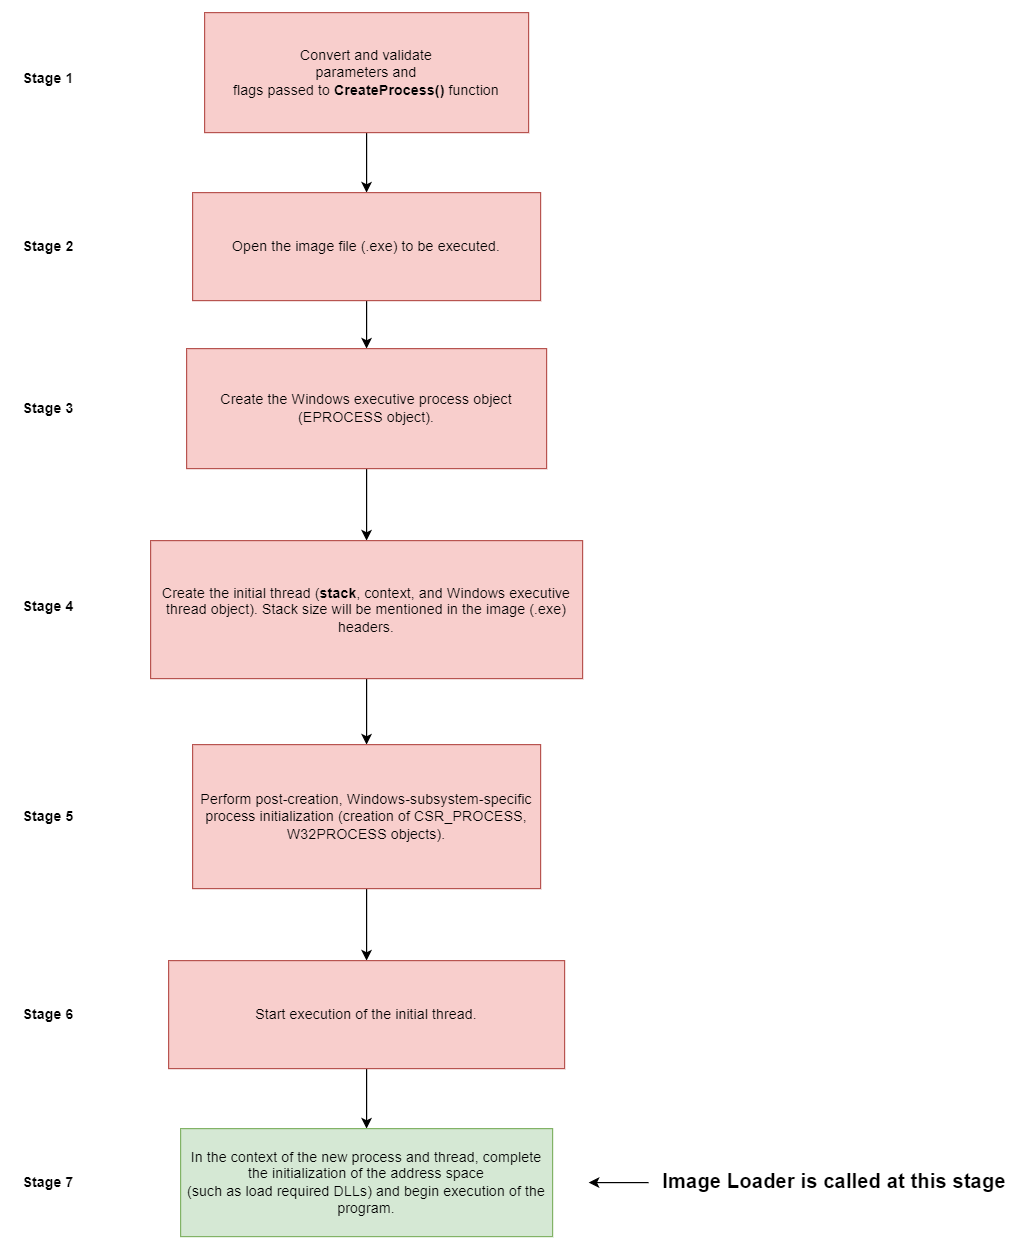

The diagram above was exported from draw.io. Its source (the exported page's mxGraphModel, read from the mxfile embedded in the PNG):
<mxGraphModel dx="1038" dy="579" grid="1" gridSize="10" guides="1" tooltips="1" connect="1" arrows="1" fold="1" page="1" pageScale="1" pageWidth="827" pageHeight="1169" math="0" shadow="0">
  <root>
    <mxCell id="WIyWlLk6GJQsqaUBKTNV-0" />
    <mxCell id="WIyWlLk6GJQsqaUBKTNV-1" parent="WIyWlLk6GJQsqaUBKTNV-0" />
    <mxCell id="S4MvBnvtOrI8DpIXafK5-9" value="" style="edgeStyle=orthogonalEdgeStyle;rounded=0;orthogonalLoop=1;jettySize=auto;html=1;" edge="1" parent="WIyWlLk6GJQsqaUBKTNV-1" source="S4MvBnvtOrI8DpIXafK5-0" target="S4MvBnvtOrI8DpIXafK5-1">
      <mxGeometry relative="1" as="geometry" />
    </mxCell>
    <mxCell id="S4MvBnvtOrI8DpIXafK5-0" value="Convert and validate&lt;br/&gt;parameters and&lt;br/&gt;flags passed to &lt;b&gt;CreateProcess()&lt;/b&gt; function" style="rounded=0;whiteSpace=wrap;html=1;fillColor=#f8cecc;strokeColor=#b85450;" vertex="1" parent="WIyWlLk6GJQsqaUBKTNV-1">
      <mxGeometry x="250" y="70" width="270" height="100" as="geometry" />
    </mxCell>
    <mxCell id="S4MvBnvtOrI8DpIXafK5-10" value="" style="edgeStyle=orthogonalEdgeStyle;rounded=0;orthogonalLoop=1;jettySize=auto;html=1;" edge="1" parent="WIyWlLk6GJQsqaUBKTNV-1" source="S4MvBnvtOrI8DpIXafK5-1" target="S4MvBnvtOrI8DpIXafK5-2">
      <mxGeometry relative="1" as="geometry" />
    </mxCell>
    <mxCell id="S4MvBnvtOrI8DpIXafK5-1" value="Open the image file (.exe) to be executed." style="rounded=0;whiteSpace=wrap;html=1;fillColor=#f8cecc;strokeColor=#b85450;" vertex="1" parent="WIyWlLk6GJQsqaUBKTNV-1">
      <mxGeometry x="240" y="220" width="290" height="90" as="geometry" />
    </mxCell>
    <mxCell id="S4MvBnvtOrI8DpIXafK5-11" value="" style="edgeStyle=orthogonalEdgeStyle;rounded=0;orthogonalLoop=1;jettySize=auto;html=1;" edge="1" parent="WIyWlLk6GJQsqaUBKTNV-1" source="S4MvBnvtOrI8DpIXafK5-2" target="S4MvBnvtOrI8DpIXafK5-3">
      <mxGeometry relative="1" as="geometry" />
    </mxCell>
    <mxCell id="S4MvBnvtOrI8DpIXafK5-2" value="Create the Windows executive process object (EPROCESS object)." style="rounded=0;whiteSpace=wrap;html=1;fillColor=#f8cecc;strokeColor=#b85450;" vertex="1" parent="WIyWlLk6GJQsqaUBKTNV-1">
      <mxGeometry x="235" y="350" width="300" height="100" as="geometry" />
    </mxCell>
    <mxCell id="S4MvBnvtOrI8DpIXafK5-12" value="" style="edgeStyle=orthogonalEdgeStyle;rounded=0;orthogonalLoop=1;jettySize=auto;html=1;" edge="1" parent="WIyWlLk6GJQsqaUBKTNV-1" source="S4MvBnvtOrI8DpIXafK5-3" target="S4MvBnvtOrI8DpIXafK5-4">
      <mxGeometry relative="1" as="geometry" />
    </mxCell>
    <mxCell id="S4MvBnvtOrI8DpIXafK5-3" value="Create the initial thread (&lt;b&gt;stack&lt;/b&gt;, context, and Windows executive thread object). Stack size will be mentioned in the image (.exe) headers." style="rounded=0;whiteSpace=wrap;html=1;fillColor=#f8cecc;strokeColor=#b85450;" vertex="1" parent="WIyWlLk6GJQsqaUBKTNV-1">
      <mxGeometry x="205" y="510" width="360" height="115" as="geometry" />
    </mxCell>
    <mxCell id="S4MvBnvtOrI8DpIXafK5-13" value="" style="edgeStyle=orthogonalEdgeStyle;rounded=0;orthogonalLoop=1;jettySize=auto;html=1;" edge="1" parent="WIyWlLk6GJQsqaUBKTNV-1" source="S4MvBnvtOrI8DpIXafK5-4" target="S4MvBnvtOrI8DpIXafK5-5">
      <mxGeometry relative="1" as="geometry" />
    </mxCell>
    <mxCell id="S4MvBnvtOrI8DpIXafK5-4" value="Perform post-creation, Windows-subsystem-specific process initialization (creation of CSR_PROCESS, W32PROCESS objects)." style="rounded=0;whiteSpace=wrap;html=1;fillColor=#f8cecc;strokeColor=#b85450;" vertex="1" parent="WIyWlLk6GJQsqaUBKTNV-1">
      <mxGeometry x="240" y="680" width="290" height="120" as="geometry" />
    </mxCell>
    <mxCell id="S4MvBnvtOrI8DpIXafK5-14" value="" style="edgeStyle=orthogonalEdgeStyle;rounded=0;orthogonalLoop=1;jettySize=auto;html=1;" edge="1" parent="WIyWlLk6GJQsqaUBKTNV-1" source="S4MvBnvtOrI8DpIXafK5-5" target="S4MvBnvtOrI8DpIXafK5-6">
      <mxGeometry relative="1" as="geometry" />
    </mxCell>
    <mxCell id="S4MvBnvtOrI8DpIXafK5-5" value="Start execution of the initial thread." style="rounded=0;whiteSpace=wrap;html=1;fillColor=#f8cecc;strokeColor=#b85450;" vertex="1" parent="WIyWlLk6GJQsqaUBKTNV-1">
      <mxGeometry x="220" y="860" width="330" height="90" as="geometry" />
    </mxCell>
    <mxCell id="S4MvBnvtOrI8DpIXafK5-6" value="In the context of the new process and thread, complete the initialization of the address space&lt;br/&gt;(such as load required DLLs) and begin execution of the program." style="rounded=0;whiteSpace=wrap;html=1;fillColor=#d5e8d4;strokeColor=#82b366;" vertex="1" parent="WIyWlLk6GJQsqaUBKTNV-1">
      <mxGeometry x="230" y="1000" width="310" height="90" as="geometry" />
    </mxCell>
    <mxCell id="S4MvBnvtOrI8DpIXafK5-15" value="Stage 1" style="text;html=1;strokeColor=none;fillColor=none;align=center;verticalAlign=middle;whiteSpace=wrap;rounded=0;fontStyle=1" vertex="1" parent="WIyWlLk6GJQsqaUBKTNV-1">
      <mxGeometry x="90" y="110" width="60" height="30" as="geometry" />
    </mxCell>
    <mxCell id="S4MvBnvtOrI8DpIXafK5-16" value="Stage 2" style="text;html=1;strokeColor=none;fillColor=none;align=center;verticalAlign=middle;whiteSpace=wrap;rounded=0;fontStyle=1" vertex="1" parent="WIyWlLk6GJQsqaUBKTNV-1">
      <mxGeometry x="90" y="250" width="60" height="30" as="geometry" />
    </mxCell>
    <mxCell id="S4MvBnvtOrI8DpIXafK5-17" value="Stage 3" style="text;html=1;strokeColor=none;fillColor=none;align=center;verticalAlign=middle;whiteSpace=wrap;rounded=0;fontStyle=1" vertex="1" parent="WIyWlLk6GJQsqaUBKTNV-1">
      <mxGeometry x="90" y="385" width="60" height="30" as="geometry" />
    </mxCell>
    <mxCell id="S4MvBnvtOrI8DpIXafK5-18" value="Stage 4" style="text;html=1;strokeColor=none;fillColor=none;align=center;verticalAlign=middle;whiteSpace=wrap;rounded=0;fontStyle=1" vertex="1" parent="WIyWlLk6GJQsqaUBKTNV-1">
      <mxGeometry x="90" y="550" width="60" height="30" as="geometry" />
    </mxCell>
    <mxCell id="S4MvBnvtOrI8DpIXafK5-19" value="Stage 5" style="text;html=1;strokeColor=none;fillColor=none;align=center;verticalAlign=middle;whiteSpace=wrap;rounded=0;fontStyle=1" vertex="1" parent="WIyWlLk6GJQsqaUBKTNV-1">
      <mxGeometry x="90" y="725" width="60" height="30" as="geometry" />
    </mxCell>
    <mxCell id="S4MvBnvtOrI8DpIXafK5-20" value="Stage 6" style="text;html=1;strokeColor=none;fillColor=none;align=center;verticalAlign=middle;whiteSpace=wrap;rounded=0;fontStyle=1" vertex="1" parent="WIyWlLk6GJQsqaUBKTNV-1">
      <mxGeometry x="90" y="890" width="60" height="30" as="geometry" />
    </mxCell>
    <mxCell id="S4MvBnvtOrI8DpIXafK5-21" value="Stage 7" style="text;html=1;strokeColor=none;fillColor=none;align=center;verticalAlign=middle;whiteSpace=wrap;rounded=0;fontStyle=1" vertex="1" parent="WIyWlLk6GJQsqaUBKTNV-1">
      <mxGeometry x="90" y="1030" width="60" height="30" as="geometry" />
    </mxCell>
    <mxCell id="S4MvBnvtOrI8DpIXafK5-23" style="edgeStyle=orthogonalEdgeStyle;rounded=0;orthogonalLoop=1;jettySize=auto;html=1;" edge="1" parent="WIyWlLk6GJQsqaUBKTNV-1" source="S4MvBnvtOrI8DpIXafK5-22">
      <mxGeometry relative="1" as="geometry">
        <mxPoint x="570" y="1045" as="targetPoint" />
      </mxGeometry>
    </mxCell>
    <mxCell id="S4MvBnvtOrI8DpIXafK5-22" value="Image Loader is called at this stage" style="text;html=1;strokeColor=none;fillColor=none;align=center;verticalAlign=middle;whiteSpace=wrap;rounded=0;fontStyle=1;fontSize=17;" vertex="1" parent="WIyWlLk6GJQsqaUBKTNV-1">
      <mxGeometry x="620" y="1030" width="310" height="30" as="geometry" />
    </mxCell>
  </root>
</mxGraphModel>